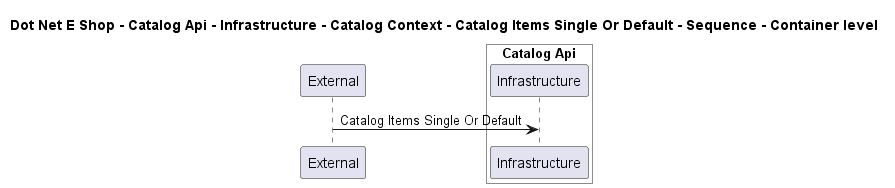

The diagram above was rendered by PlantUML. Its source (embedded in the PNG):
@startuml

title Dot Net E Shop - Catalog Api - Infrastructure - Catalog Context - Catalog Items Single Or Default - Sequence - Container level

participant "External" as C4InterFlow.SoftwareSystems.ExternalSystem

box "Catalog Api" #White
    participant "Infrastructure" as DotNetEShop.SoftwareSystems.CatalogApi.Containers.Infrastructure
end box


C4InterFlow.SoftwareSystems.ExternalSystem -> DotNetEShop.SoftwareSystems.CatalogApi.Containers.Infrastructure : Catalog Items Single Or Default


@enduml